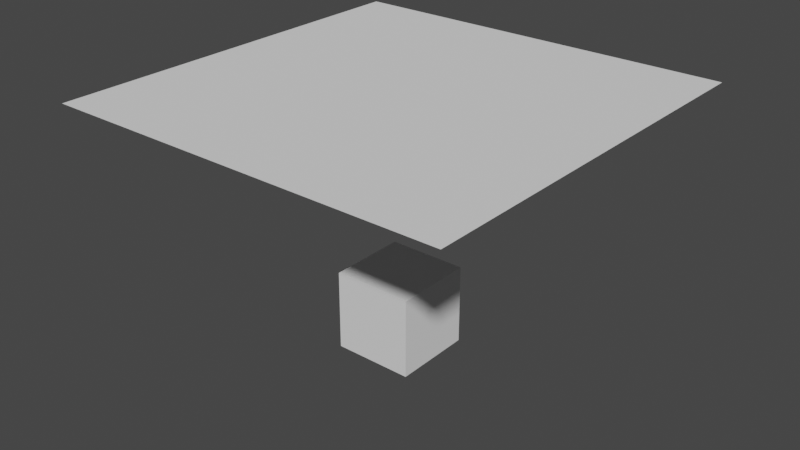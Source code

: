 # Source: script.blend  (saved by Blender 2.93.11; exported with 4.5.12 LTS)
import bpy
from mathutils import Matrix  # noqa: F401  (used for matrix-valued properties, if any)

bpy.ops.wm.read_factory_settings(use_empty=True)
scene = bpy.context.scene
scene.name = 'Scene'

# ---- world
world_world = bpy.data.worlds.new('World'); scene.world = world_world
world_world.use_nodes = True; world_world.node_tree.nodes.clear()
_N = world_world.node_tree.nodes; _L = world_world.node_tree.links
n0 = _N.new('ShaderNodeOutputWorld'); n0.name = 'World Output'; n0.location = (300, 300)
n1 = _N.new('ShaderNodeBackground'); n1.name = 'Background'; n1.location = (10, 300)
n1.inputs[0].default_value = (0.05088, 0.05088, 0.05088, 1.0)
_L.new(n1.outputs[0], n0.inputs[0])
n0.is_active_output = True
world_world.color = (0.05088, 0.05088, 0.05088)
world_world.use_sun_shadow = False
world_world.sun_shadow_jitter_overblur = 0.0

# ---- meshes
me_plane_003 = bpy.data.meshes.new('Plane.003')
me_plane_003.from_pydata([(-1.0, -1.0, 0.06963), (1.0, -1.0, 0.06963), (-1.0, 1.0, 0.06963), (1.0, 1.0, 0.06963)], [], [(0, 1, 3, 2)])
_uv = me_plane_003.uv_layers.new(name='UVMap')
_uv.uv.foreach_set('vector', [0.0, 0.0, 1.0, 0.0, 1.0, 1.0, 0.0, 1.0])
me_plane_003.use_remesh_fix_poles = True
me_plane_003.use_remesh_preserve_attributes = False
me_plane_003.use_mirror_vertex_groups = False
me_plane_003.update()
me_cube_003 = bpy.data.meshes.new('Cube.003')
me_cube_003.from_pydata([(-0.4, -0.4, -0.4), (-0.4, -0.4, 0.4), (-0.4, 0.4, -0.4), (-0.4, 0.4, 0.4), (0.4, -0.4, -0.4), (0.4, -0.4, 0.4), (0.4, 0.4, -0.4), (0.4, 0.4, 0.4)], [], [(0, 1, 3, 2), (2, 3, 7, 6), (6, 7, 5, 4), (4, 5, 1, 0), (2, 6, 4, 0), (7, 3, 1, 5)])
_uv = me_cube_003.uv_layers.new(name='UVMap')
_uv.uv.foreach_set('vector', [0.375, 0.0, 0.625, 0.0, 0.625, 0.25, 0.375, 0.25, 0.375, 0.25, 0.625, 0.25, 0.625, 0.5, 0.375, 0.5, 0.375, 0.5, 0.625, 0.5, 0.625, 0.75, 0.375, 0.75, 0.375, 0.75, 0.625, 0.75, 0.625, 1.0, 0.375, 1.0, 0.125, 0.5, 0.375, 0.5, 0.375, 0.75, 0.125, 0.75, 0.625, 0.5, 0.875, 0.5, 0.875, 0.75, 0.625, 0.75])
me_cube_003.use_remesh_fix_poles = True
me_cube_003.use_remesh_preserve_attributes = False
me_cube_003.use_mirror_vertex_groups = False
me_cube_003.update()

# ---- objects
ob_plane = bpy.data.objects.new('Plane', me_plane_003)
ob_cube = bpy.data.objects.new('Cube', me_cube_003)

# ---- transforms, parenting, visibility, modifiers, constraints
ob_plane.location = (0.0, 0.0, 1.0)
ob_plane.lineart.crease_threshold = 0.0
ob_cube.location = (0.0, 0.0, 0.0)
ob_cube.scale = (0.5, 0.5, 0.5)
ob_cube.lineart.crease_threshold = 0.0
_m = ob_cube.modifiers.new('Collision', 'COLLISION')

# ---- collection membership
scene.collection.objects.link(ob_plane)
scene.collection.objects.link(ob_cube)

# ---- scene / render settings (as saved in the file)
scene.frame_start = 0; scene.frame_end = 200; scene.frame_set(127)
scene.render.engine = 'BLENDER_WORKBENCH'
scene.render.resolution_x = 1280
scene.render.resolution_y = 720
scene.render.fps = 30
scene.cycles.samples = 128
scene.cycles.sampling_pattern = 'TABULATED_SOBOL'
scene.cycles.use_adaptive_sampling = False
scene.cycles.use_light_tree = False
scene.view_settings.view_transform = 'Filmic'
bpy.context.view_layer.update()

# ---- added for rendering (the .blend has no active camera and no usable light): camera, sun
cam_auto = bpy.data.cameras.new('AutoCamera')
cam_auto.lens = 50.0
cam_auto.sensor_width = 36.0
cam_auto.clip_end = 1000.0
ob_auto_camera = bpy.data.objects.new('AutoCamera', cam_auto)
scene.collection.objects.link(ob_auto_camera)
ob_auto_camera.location = (2.86849, -3.44219, 2.72961)
ob_auto_camera.rotation_euler = (1.09748, -7.21219e-08, 0.694738)
scene.camera = ob_auto_camera
light_auto_sun = bpy.data.lights.new('AutoSun', 'SUN')
light_auto_sun.energy = 3.0
light_auto_sun.angle = 0.0523599
ob_auto_sun = bpy.data.objects.new('AutoSun', light_auto_sun)
scene.collection.objects.link(ob_auto_sun)
ob_auto_sun.rotation_euler = (0.872665, 0.174533, 0.523599)
bpy.context.view_layer.update()
